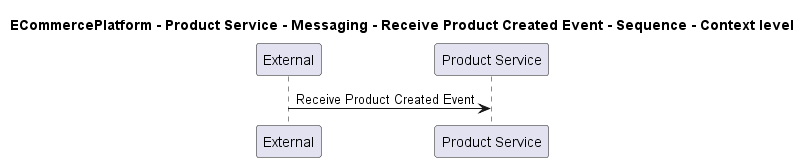

The diagram above was rendered by PlantUML. Its source (embedded in the PNG):
@startuml
!pragma layout smetana

title ECommercePlatform - Product Service - Messaging - Receive Product Created Event - Sequence - Context level

participant "External" as C4InterFlow.SoftwareSystems.ExternalSystem
participant "Product Service" as ECommercePlatform.SoftwareSystems.ProductService

C4InterFlow.SoftwareSystems.ExternalSystem -> ECommercePlatform.SoftwareSystems.ProductService : Receive Product Created Event


@enduml